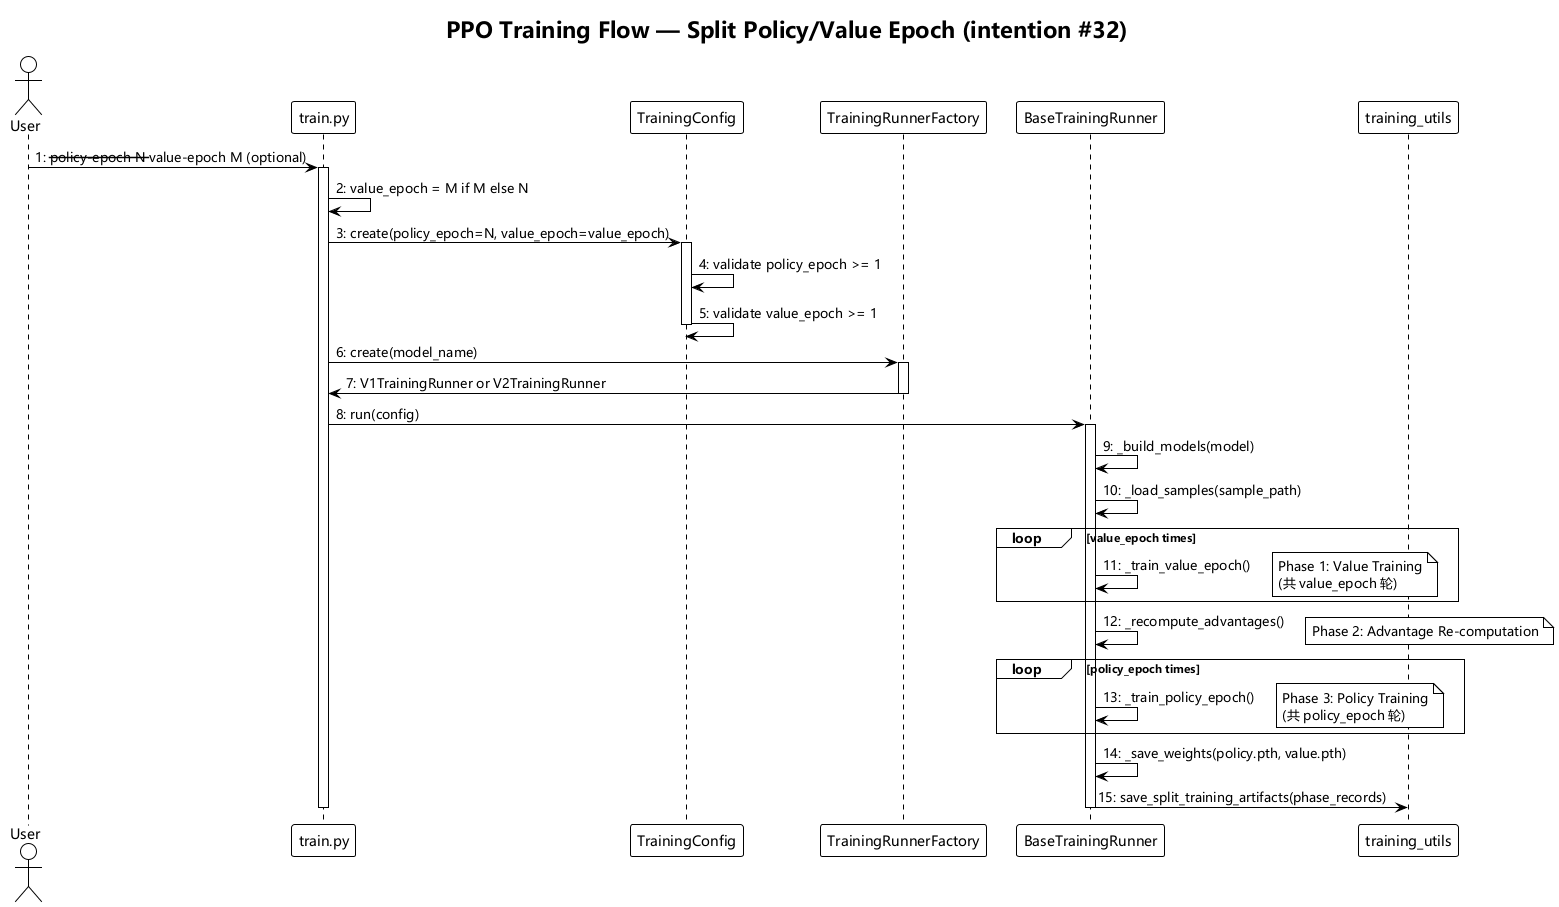

The diagram above was rendered by PlantUML. Its source (embedded in the PNG):
@startuml training_flow
!theme plain
skinparam defaultFontName Microsoft YaHei,SimHei,SimSun,sans-serif
skinparam sequenceMessageFontName Microsoft YaHei,SimHei,SimSun,sans-serif

title PPO Training Flow — Split Policy/Value Epoch (intention #32)

actor User

User -> "train.py" : 1: --policy-epoch N --value-epoch M (optional)

activate "train.py"

"train.py" -> "train.py" : 2: value_epoch = M if M else N
"train.py" -> "TrainingConfig" : 3: create(policy_epoch=N, value_epoch=value_epoch)

activate "TrainingConfig"
"TrainingConfig" -> "TrainingConfig" : 4: validate policy_epoch >= 1
"TrainingConfig" -> "TrainingConfig" : 5: validate value_epoch >= 1
deactivate "TrainingConfig"

"train.py" -> "TrainingRunnerFactory" : 6: create(model_name)

activate "TrainingRunnerFactory"
"TrainingRunnerFactory" -> "train.py" : 7: V1TrainingRunner or V2TrainingRunner
deactivate "TrainingRunnerFactory"

"train.py" -> "BaseTrainingRunner" : 8: run(config)

activate "BaseTrainingRunner"

"BaseTrainingRunner" -> "BaseTrainingRunner" : 9: _build_models(model)
"BaseTrainingRunner" -> "BaseTrainingRunner" : 10: _load_samples(sample_path)

loop value_epoch times
    "BaseTrainingRunner" -> "BaseTrainingRunner" : 11: _train_value_epoch()
    note right: Phase 1: Value Training\n(共 value_epoch 轮)
end

"BaseTrainingRunner" -> "BaseTrainingRunner" : 12: _recompute_advantages()
note right: Phase 2: Advantage Re-computation

loop policy_epoch times
    "BaseTrainingRunner" -> "BaseTrainingRunner" : 13: _train_policy_epoch()
    note right: Phase 3: Policy Training\n(共 policy_epoch 轮)
end

"BaseTrainingRunner" -> "BaseTrainingRunner" : 14: _save_weights(policy.pth, value.pth)
"BaseTrainingRunner" -> "training_utils" : 15: save_split_training_artifacts(phase_records)

deactivate "BaseTrainingRunner"
deactivate "train.py"

@enduml